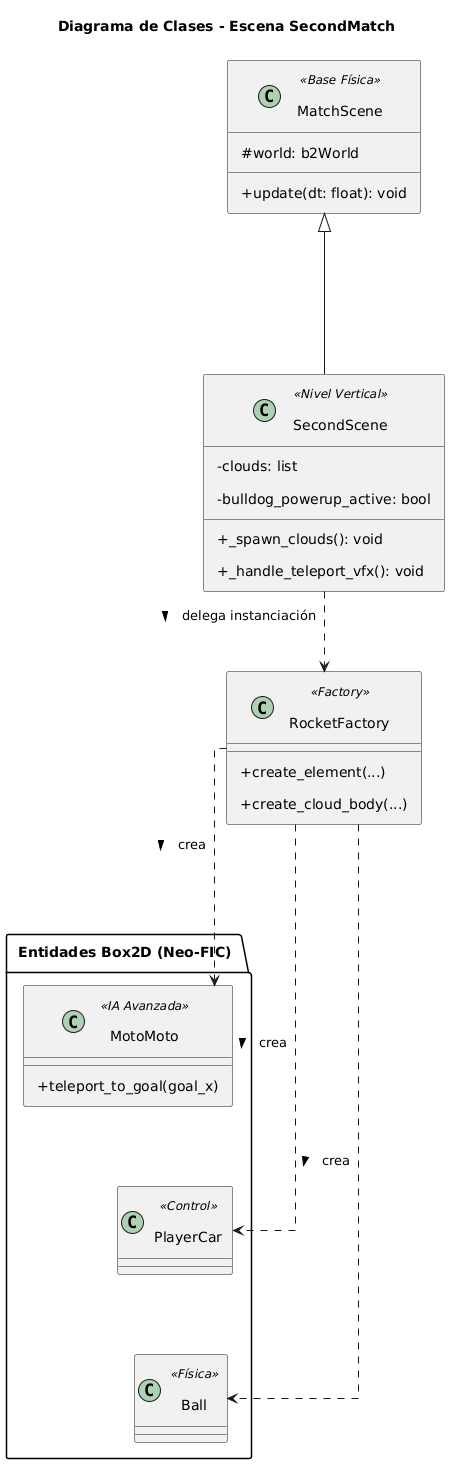

The diagram above was rendered by PlantUML. Its source (embedded in the PNG):
@startuml
skinparam shadowing false
skinparam monochrome false
skinparam classAttributeIconSize 0
skinparam linetype ortho

' Separación ajustada para el formato vertical estricto
skinparam nodesep 60
skinparam ranksep 80
skinparam padding 8

title Diagrama de Clases - Escena SecondMatch
class MatchScene <<Base Física>> {
    # world: b2World
    + update(dt: float): void
}

class SecondScene <<Nivel Vertical>> {
    - clouds: list
    - bulldog_powerup_active: bool
    + _spawn_clouds(): void
    + _handle_teleport_vfx(): void
}

class RocketFactory <<Factory>> {
    + create_element(...)
    + create_cloud_body(...)
}

package "Entidades Box2D (Neo-FIC)" {
    class MotoMoto <<IA Avanzada>> {
        + teleport_to_goal(goal_x)
    }
    class PlayerCar <<Control>>
    class Ball <<Física>>
    
    MotoMoto -[hidden]down- PlayerCar
    PlayerCar -[hidden]down- Ball
}

' Herencia
MatchScene <|--down- SecondScene

' Relaciones de dependencia verticales
SecondScene .down.> RocketFactory : > delega instanciación
RocketFactory ..down.> MotoMoto : > crea
RocketFactory ..down.> PlayerCar : > crea
RocketFactory ..down.> Ball : > crea
@enduml